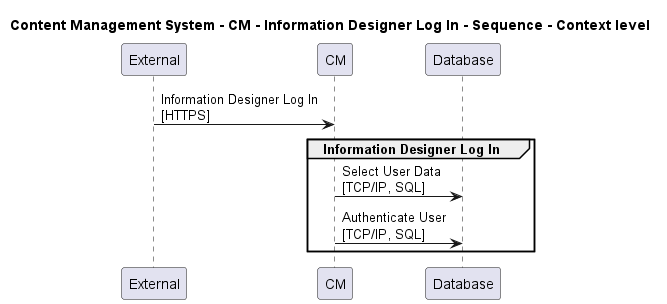

The diagram above was rendered by PlantUML. Its source (embedded in the PNG):
@startuml

title Content Management System - CM - Information Designer Log In - Sequence - Context level

participant "External" as C4InterFlow.SoftwareSystems.ExternalSystem
participant "CM" as ContentManagementSystem.SoftwareSystems.CM
participant "Database" as ContentManagementSystem.SoftwareSystems.Database

C4InterFlow.SoftwareSystems.ExternalSystem -> ContentManagementSystem.SoftwareSystems.CM : Information Designer Log In\n[HTTPS]
group Information Designer Log In
ContentManagementSystem.SoftwareSystems.CM -> ContentManagementSystem.SoftwareSystems.Database : Select User Data\n[TCP/IP, SQL]
ContentManagementSystem.SoftwareSystems.CM -> ContentManagementSystem.SoftwareSystems.Database : Authenticate User\n[TCP/IP, SQL]
end


@enduml